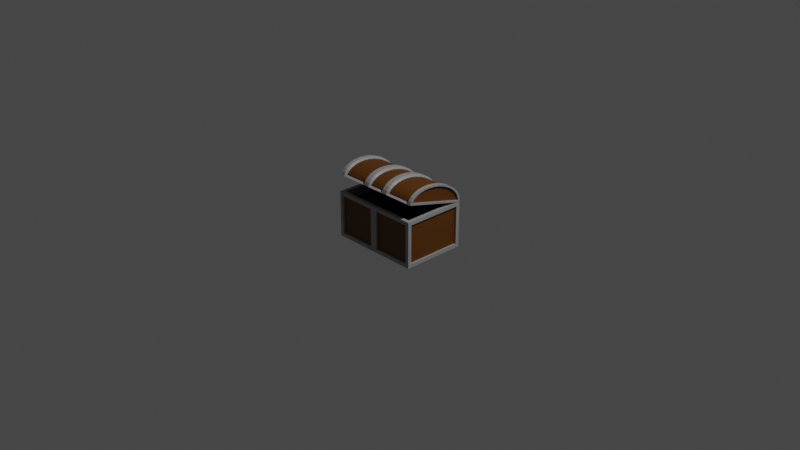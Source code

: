 # Source: Chest.blend  (saved by Blender 3.6.13; exported with 4.5.12 LTS)
import bpy
from mathutils import Matrix  # noqa: F401  (used for matrix-valued properties, if any)

bpy.ops.wm.read_factory_settings(use_empty=True)
scene = bpy.context.scene
scene.name = 'Scene'

# ---- collections
col_collection = bpy.data.collections.new('Collection'); scene.collection.children.link(col_collection)

# ---- materials (node trees are filled in below, after node groups)
mat_metal = bpy.data.materials.new('Metal')
mat_metal.alpha_threshold = 0.0
mat_metal.use_transparent_shadow = False
mat_metal.roughness = 0.5
mat_metal.line_color = (0.0, 0.0, 0.0, 1.0)
mat_wood = bpy.data.materials.new('Wood')
mat_wood.use_transparent_shadow = False
mat_interior = bpy.data.materials.new('Interior')
mat_interior.use_transparent_shadow = False

# ---- material node trees
mat_metal.use_nodes = True; mat_metal.node_tree.nodes.clear()
_N = mat_metal.node_tree.nodes; _L = mat_metal.node_tree.links
n0 = _N.new('ShaderNodeOutputMaterial'); n0.name = 'Material Output'; n0.location = (300, 300)
n1 = _N.new('ShaderNodeBsdfPrincipled'); n1.name = 'Principled BSDF'; n1.location = (10, 300)
n1.distribution = 'GGX'
n1.subsurface_method = 'RANDOM_WALK_SKIN'
n1.inputs[0].default_value = (0.3264, 0.3264, 0.3264, 1.0)
n1.inputs[3].default_value = 1.45
n1.inputs[27].default_value = (0.0, 0.0, 0.0, 1.0)
n1.inputs[28].default_value = 1.0
_L.new(n1.outputs[0], n0.inputs[0])
n0.is_active_output = True
mat_wood.use_nodes = True; mat_wood.node_tree.nodes.clear()
_N = mat_wood.node_tree.nodes; _L = mat_wood.node_tree.links
n0 = _N.new('ShaderNodeBsdfPrincipled'); n0.name = 'Principled BSDF'; n0.location = (10, 300)
n0.distribution = 'GGX'
n0.subsurface_method = 'RANDOM_WALK_SKIN'
n0.inputs[0].default_value = (0.1237, 0.04067, 0.0, 1.0)
n0.inputs[3].default_value = 1.45
n0.inputs[27].default_value = (0.0, 0.0, 0.0, 1.0)
n0.inputs[28].default_value = 1.0
n1 = _N.new('ShaderNodeOutputMaterial'); n1.name = 'Material Output'; n1.location = (300, 300)
_L.new(n0.outputs[0], n1.inputs[0])
n1.is_active_output = True
mat_interior.use_nodes = True; mat_interior.node_tree.nodes.clear()
_N = mat_interior.node_tree.nodes; _L = mat_interior.node_tree.links
n0 = _N.new('ShaderNodeBsdfPrincipled'); n0.name = 'Principled BSDF'; n0.location = (10, 300)
n0.distribution = 'GGX'
n0.subsurface_method = 'RANDOM_WALK_SKIN'
n0.inputs[0].default_value = (0.0, 0.0, 0.0, 1.0)
n0.inputs[3].default_value = 1.45
n0.inputs[27].default_value = (0.0, 0.0, 0.0, 1.0)
n0.inputs[28].default_value = 1.0
n1 = _N.new('ShaderNodeOutputMaterial'); n1.name = 'Material Output'; n1.location = (300, 300)
_L.new(n0.outputs[0], n1.inputs[0])
n1.is_active_output = True

# ---- world
world_world = bpy.data.worlds.new('World'); scene.world = world_world
world_world.use_nodes = True; world_world.node_tree.nodes.clear()
_N = world_world.node_tree.nodes; _L = world_world.node_tree.links
n0 = _N.new('ShaderNodeOutputWorld'); n0.name = 'World Output'; n0.location = (300, 300)
n1 = _N.new('ShaderNodeBackground'); n1.name = 'Background'; n1.location = (10, 300)
n1.inputs[0].default_value = (0.05088, 0.05088, 0.05088, 1.0)
_L.new(n1.outputs[0], n0.inputs[0])
n0.is_active_output = True
world_world.color = (0.05088, 0.05088, 0.05088)
world_world.use_sun_shadow = False
world_world.sun_shadow_jitter_overblur = 0.0

# ---- cameras
cam_camera = bpy.data.cameras.new('Camera')
cam_camera.clip_end = 100.0
cam_camera.ortho_scale = 7.314

# ---- lights
light_light = bpy.data.lights.new('Light', 'POINT')
light_light.transmission_factor = 0.0
light_light.energy = 1000.0
light_light.shadow_soft_size = 0.1
light_light.shadow_maximum_resolution = 0.006
light_light.use_absolute_resolution = True

# ---- meshes
me_cube = bpy.data.meshes.new('Cube')
me_cube.from_pydata([(0.23, 0.175, 0.105), (0.23, 0.175, -0.105), (0.25, -0.155, 0.105), (0.25, -0.155, -0.105), (-0.23, 0.175, 0.105), (-0.23, 0.175, -0.105), (-0.25, -0.155, 0.105), (-0.25, -0.155, -0.105), (0.02, 0.175, -0.105), (0.02, -0.175, 0.105), (0.02, -0.175, -0.105), (0.02, 0.175, 0.105), (0.25, 0.155, 0.105), (0.25, 0.155, -0.105), (-0.02, 0.175, 0.105), (-0.02, 0.175, -0.105), (0.0, 0.155, -0.125), (-0.25, 0.155, -0.105), (-0.25, 0.155, 0.105), (-0.23, 0.155, -0.125), (-0.23, -0.175, -0.105), (-0.23, -0.175, 0.105), (0.23, 0.155, -0.125), (0.23, -0.175, 0.105), (0.23, -0.175, -0.105), (0.23, -0.155, -0.125), (-0.02, -0.175, -0.105), (-0.02, -0.175, 0.105), (-0.23, -0.155, -0.125), (0.0, -0.155, 0.125), (0.0, -0.155, -0.125), (0.0, -0.175, 0.125), (-0.25, -0.175, 0.125), (0.25, 0.175, 0.125), (0.25, -0.175, 0.125), (-0.25, 0.175, 0.125), (0.0, 0.175, 0.125), (-0.23, -0.155, 0.125), (0.23, 0.155, 0.125), (0.23, -0.155, 0.125), (-0.23, 0.155, 0.125), (0.0, 0.155, 0.125), (0.0, -0.155, 0.07328), (-0.23, -0.155, 0.07328), (0.23, 0.155, 0.07328), (0.23, -0.155, 0.07328), (-0.23, 0.155, 0.07328), (0.0, 0.155, 0.07328), (0.23, 0.165, 0.105), (0.23, 0.165, -0.105), (0.02, 0.165, 0.105), (0.02, 0.165, -0.105), (-0.02, 0.165, -0.105), (-0.23, 0.165, -0.105), (-0.23, 0.165, 0.105), (-0.02, 0.165, 0.105), (-0.24, 0.155, -0.105), (-0.24, -0.155, -0.105), (-0.24, -0.155, 0.105), (-0.24, 0.155, 0.105), (0.24, 0.155, 0.105), (0.24, 0.155, -0.105), (0.24, -0.155, 0.105), (0.24, -0.155, -0.105), (0.23, -0.165, 0.105), (0.23, -0.165, -0.105), (0.02, -0.165, -0.105), (0.02, -0.165, 0.105), (-0.23, -0.165, -0.105), (-0.23, -0.165, 0.105), (-0.02, -0.165, 0.105), (-0.02, -0.165, -0.105), (-0.25, 0.175, -0.125), (-0.25, -0.175, -0.125), (0.0, 0.175, -0.125), (0.0, -0.175, -0.125), (0.25, -0.175, -0.125), (0.25, 0.175, -0.125), (-0.23, 0.155, -0.115), (-0.23, -0.155, -0.115), (0.0, 0.155, -0.115), (0.0, -0.155, -0.115), (0.23, -0.155, -0.115), (0.23, 0.155, -0.115)], [], [(26, 27, 70, 71), (17, 7, 57, 56), (3, 13, 61, 63), (8, 11, 50, 51), (4, 14, 55, 54), (23, 9, 67, 64), (1, 0, 33, 77), (0, 11, 36, 33), (8, 1, 77, 74), (11, 8, 74, 36), (5, 15, 74, 72), (4, 5, 72, 35), (14, 4, 35, 36), (15, 14, 36, 74), (7, 17, 72, 73), (6, 7, 73, 32), (17, 18, 35, 72), (18, 6, 32, 35), (12, 13, 77, 33), (3, 2, 34, 76), (2, 12, 33, 34), (13, 3, 76, 77), (23, 24, 76, 34), (24, 10, 75, 76), (9, 23, 34, 31), (10, 9, 31, 75), (20, 21, 32, 73), (21, 27, 31, 32), (26, 20, 73, 75), (27, 26, 75, 31), (29, 37, 32, 31), (38, 39, 34, 33), (37, 40, 35, 32), (41, 38, 33, 36), (39, 29, 31, 34), (40, 41, 36, 35), (37, 29, 42, 43), (44, 47, 46, 43, 42, 45), (41, 40, 46, 47), (38, 41, 47, 44), (39, 38, 44, 45), (29, 39, 45, 42), (40, 37, 43, 46), (51, 50, 48, 49), (11, 0, 48, 50), (1, 8, 51, 49), (0, 1, 49, 48), (53, 54, 55, 52), (15, 5, 53, 52), (14, 15, 52, 55), (5, 4, 54, 53), (57, 58, 59, 56), (6, 18, 59, 58), (7, 6, 58, 57), (18, 17, 56, 59), (61, 60, 62, 63), (2, 3, 63, 62), (12, 2, 62, 60), (13, 12, 60, 61), (65, 64, 67, 66), (24, 23, 64, 65), (9, 10, 66, 67), (10, 24, 65, 66), (71, 70, 69, 68), (27, 21, 69, 70), (20, 26, 71, 68), (21, 20, 68, 69), (19, 16, 80, 78), (19, 28, 73, 72), (16, 19, 72, 74), (30, 25, 76, 75), (25, 22, 77, 76), (22, 16, 74, 77), (28, 30, 75, 73), (78, 80, 83, 82, 81, 79), (16, 22, 83, 80), (25, 30, 81, 82), (28, 19, 78, 79), (30, 28, 79, 81), (22, 25, 82, 83)])
me_cube.polygons.foreach_set('material_index', [0, 0, 0, 0, 0, 0, 0, 0, 0, 0, 0, 0, 0, 0, 0, 0, 0, 0, 0, 0, 0, 0, 0, 0, 0, 0, 0, 0, 0, 0, 0, 0, 0, 0, 0, 0, 0, 2, 0, 0, 0, 0, 0, 1, 0, 0, 0, 1, 0, 0, 0, 1, 0, 0, 0, 1, 0, 0, 0, 1, 0, 0, 0, 1, 0, 0, 0, 0, 0, 0, 0, 0, 0, 0, 1, 0, 0, 0, 0, 0])
_uv = me_cube.uv_layers.new(name='UVMap')
_uv.uv.foreach_set('vector', [0.395, 0.885, 0.605, 0.885, 0.605, 0.885, 0.395, 0.885, 0.395, 0.2357, 0.395, 0.01429, 0.395, 0.01429, 0.395, 0.2357, 0.395, 0.7357, 0.395, 0.5143, 0.395, 0.5143, 0.395, 0.7357, 0.395, 0.385, 0.605, 0.385, 0.605, 0.385, 0.395, 0.385, 0.605, 0.26, 0.605, 0.365, 0.605, 0.365, 0.605, 0.26, 0.605, 0.76, 0.605, 0.865, 0.605, 0.865, 0.605, 0.76, 0.395, 0.49, 0.605, 0.49, 0.625, 0.5, 0.375, 0.5, 0.605, 0.49, 0.605, 0.385, 0.625, 0.375, 0.625, 0.5, 0.395, 0.385, 0.395, 0.49, 0.375, 0.5, 0.375, 0.375, 0.605, 0.385, 0.395, 0.385, 0.375, 0.375, 0.625, 0.375, 0.395, 0.26, 0.395, 0.365, 0.375, 0.375, 0.375, 0.25, 0.605, 0.26, 0.395, 0.26, 0.375, 0.25, 0.625, 0.25, 0.605, 0.365, 0.605, 0.26, 0.625, 0.25, 0.625, 0.375, 0.395, 0.365, 0.605, 0.365, 0.625, 0.375, 0.375, 0.375, 0.395, 0.01429, 0.395, 0.2357, 0.375, 0.25, 0.375, 0.0, 0.605, 0.01429, 0.395, 0.01429, 0.375, 0.0, 0.625, 0.0, 0.395, 0.2357, 0.605, 0.2357, 0.625, 0.25, 0.375, 0.25, 0.605, 0.2357, 0.605, 0.01429, 0.625, 0.0, 0.625, 0.25, 0.605, 0.5143, 0.395, 0.5143, 0.375, 0.5, 0.625, 0.5, 0.395, 0.7357, 0.605, 0.7357, 0.625, 0.75, 0.375, 0.75, 0.605, 0.7357, 0.605, 0.5143, 0.625, 0.5, 0.625, 0.75, 0.395, 0.5143, 0.395, 0.7357, 0.375, 0.75, 0.375, 0.5, 0.605, 0.76, 0.395, 0.76, 0.375, 0.75, 0.625, 0.75, 0.395, 0.76, 0.395, 0.865, 0.375, 0.875, 0.375, 0.75, 0.605, 0.865, 0.605, 0.76, 0.625, 0.75, 0.625, 0.875, 0.395, 0.865, 0.605, 0.865, 0.625, 0.875, 0.375, 0.875, 0.395, 0.99, 0.605, 0.99, 0.625, 1.0, 0.375, 1.0, 0.605, 0.99, 0.605, 0.885, 0.625, 0.875, 0.625, 1.0, 0.395, 0.885, 0.395, 0.99, 0.375, 1.0, 0.375, 0.875, 0.605, 0.885, 0.395, 0.885, 0.375, 0.875, 0.625, 0.875, 0.75, 0.7357, 0.865, 0.7357, 0.875, 0.75, 0.75, 0.75, 0.635, 0.5143, 0.635, 0.7357, 0.625, 0.75, 0.625, 0.5, 0.865, 0.7357, 0.865, 0.5143, 0.875, 0.5, 0.875, 0.75, 0.75, 0.5143, 0.635, 0.5143, 0.625, 0.5, 0.75, 0.5, 0.635, 0.7357, 0.75, 0.7357, 0.75, 0.75, 0.625, 0.75, 0.865, 0.5143, 0.75, 0.5143, 0.75, 0.5, 0.875, 0.5, 0.865, 0.7357, 0.75, 0.7357, 0.75, 0.7357, 0.865, 0.7357, 0.635, 0.5143, 0.75, 0.5143, 0.865, 0.5143, 0.865, 0.7357, 0.75, 0.7357, 0.635, 0.7357, 0.75, 0.5143, 0.865, 0.5143, 0.865, 0.5143, 0.75, 0.5143, 0.635, 0.5143, 0.75, 0.5143, 0.75, 0.5143, 0.635, 0.5143, 0.635, 0.7357, 0.635, 0.5143, 0.635, 0.5143, 0.635, 0.7357, 0.75, 0.7357, 0.635, 0.7357, 0.635, 0.7357, 0.75, 0.7357, 0.865, 0.5143, 0.865, 0.7357, 0.865, 0.7357, 0.865, 0.5143, 0.395, 0.385, 0.605, 0.385, 0.605, 0.49, 0.395, 0.49, 0.605, 0.385, 0.605, 0.49, 0.605, 0.49, 0.605, 0.385, 0.395, 0.49, 0.395, 0.385, 0.395, 0.385, 0.395, 0.49, 0.605, 0.49, 0.395, 0.49, 0.395, 0.49, 0.605, 0.49, 0.395, 0.26, 0.605, 0.26, 0.605, 0.365, 0.395, 0.365, 0.395, 0.365, 0.395, 0.26, 0.395, 0.26, 0.395, 0.365, 0.605, 0.365, 0.395, 0.365, 0.395, 0.365, 0.605, 0.365, 0.395, 0.26, 0.605, 0.26, 0.605, 0.26, 0.395, 0.26, 0.395, 0.01429, 0.605, 0.01429, 0.605, 0.2357, 0.395, 0.2357, 0.605, 0.01429, 0.605, 0.2357, 0.605, 0.2357, 0.605, 0.01429, 0.395, 0.01429, 0.605, 0.01429, 0.605, 0.01429, 0.395, 0.01429, 0.605, 0.2357, 0.395, 0.2357, 0.395, 0.2357, 0.605, 0.2357, 0.395, 0.5143, 0.605, 0.5143, 0.605, 0.7357, 0.395, 0.7357, 0.605, 0.7357, 0.395, 0.7357, 0.395, 0.7357, 0.605, 0.7357, 0.605, 0.5143, 0.605, 0.7357, 0.605, 0.7357, 0.605, 0.5143, 0.395, 0.5143, 0.605, 0.5143, 0.605, 0.5143, 0.395, 0.5143, 0.395, 0.76, 0.605, 0.76, 0.605, 0.865, 0.395, 0.865, 0.395, 0.76, 0.605, 0.76, 0.605, 0.76, 0.395, 0.76, 0.605, 0.865, 0.395, 0.865, 0.395, 0.865, 0.605, 0.865, 0.395, 0.865, 0.395, 0.76, 0.395, 0.76, 0.395, 0.865, 0.395, 0.885, 0.605, 0.885, 0.605, 0.99, 0.395, 0.99, 0.605, 0.885, 0.605, 0.99, 0.605, 0.99, 0.605, 0.885, 0.395, 0.99, 0.395, 0.885, 0.395, 0.885, 0.395, 0.99, 0.605, 0.99, 0.395, 0.99, 0.395, 0.99, 0.605, 0.99, 0.135, 0.5143, 0.25, 0.5143, 0.25, 0.5143, 0.135, 0.5143, 0.135, 0.5143, 0.135, 0.7357, 0.125, 0.75, 0.125, 0.5, 0.25, 0.5143, 0.135, 0.5143, 0.125, 0.5, 0.25, 0.5, 0.25, 0.7357, 0.365, 0.7357, 0.375, 0.75, 0.25, 0.75, 0.365, 0.7357, 0.365, 0.5143, 0.375, 0.5, 0.375, 0.75, 0.365, 0.5143, 0.25, 0.5143, 0.25, 0.5, 0.375, 0.5, 0.135, 0.7357, 0.25, 0.7357, 0.25, 0.75, 0.125, 0.75, 0.135, 0.5143, 0.25, 0.5143, 0.365, 0.5143, 0.365, 0.7357, 0.25, 0.7357, 0.135, 0.7357, 0.25, 0.5143, 0.365, 0.5143, 0.365, 0.5143, 0.25, 0.5143, 0.365, 0.7357, 0.25, 0.7357, 0.25, 0.7357, 0.365, 0.7357, 0.135, 0.7357, 0.135, 0.5143, 0.135, 0.5143, 0.135, 0.7357, 0.25, 0.7357, 0.135, 0.7357, 0.135, 0.7357, 0.25, 0.7357, 0.365, 0.5143, 0.365, 0.7357, 0.365, 0.7357, 0.365, 0.5143])
me_cube.materials.append(mat_metal)
me_cube.materials.append(mat_wood)
me_cube.materials.append(mat_interior)
me_cube.use_mirror_vertex_groups = False
me_cube.update()
me_cylinder = bpy.data.meshes.new('Cylinder')
me_cylinder.from_pydata([(-0.25, 0.1631, 0.01), (0.25, 0.1631, 0.01), (-0.25, -0.1631, 0.01), (0.25, -0.1631, 0.01), (-0.25, -0.1621, 0.01623), (0.25, -0.1621, 0.01623), (-0.25, -0.1535, 0.03241), (0.25, -0.1535, 0.03241), (-0.25, -0.1389, 0.04795), (0.25, -0.1389, 0.04795), (-0.25, -0.1187, 0.06202), (0.25, -0.1187, 0.06202), (-0.25, -0.09362, 0.07379), (0.25, -0.09362, 0.07379), (-0.25, -0.06465, 0.08264), (0.25, -0.06465, 0.08264), (-0.25, -0.033, 0.08813), (0.25, -0.033, 0.08813), (-0.25, 0.0, 0.08998), (0.25, 0.0, 0.08998), (-0.25, 0.033, 0.08813), (0.25, 0.033, 0.08813), (-0.25, 0.06465, 0.08264), (0.25, 0.06465, 0.08264), (-0.25, 0.09362, 0.07379), (0.25, 0.09362, 0.07379), (-0.25, 0.1187, 0.06202), (0.25, 0.1187, 0.06202), (-0.25, 0.1389, 0.04795), (0.25, 0.1389, 0.04795), (-0.25, 0.1535, 0.03241), (0.25, 0.1535, 0.03241), (-0.25, 0.1621, 0.01623), (0.25, 0.1621, 0.01623), (-0.09, 0.1634, 0.008156), (0.04, 0.1634, 0.008156), (0.09, -0.1634, 0.008156), (-0.04, -0.1634, 0.008156), (-0.09, -0.1634, 0.008156), (0.09, -0.1622, 0.01627), (0.04, -0.1622, 0.01627), (-0.09, -0.1622, 0.01627), (0.09, -0.1535, 0.03246), (-0.04, -0.1535, 0.03246), (0.04, -0.139, 0.048), (-0.04, -0.139, 0.048), (-0.09, -0.139, 0.048), (0.09, -0.1187, 0.06205), (0.04, -0.1187, 0.06205), (-0.09, -0.1187, 0.06205), (-0.04, -0.09363, 0.07381), (0.09, -0.06465, 0.08266), (0.04, -0.06465, 0.08266), (0.09, -0.033, 0.08814), (-0.04, -0.033, 0.08814), (0.09, 0.0, 0.09), (0.09, 0.033, 0.08814), (0.04, 0.033, 0.08814), (-0.04, 0.033, 0.08814), (-0.09, 0.033, 0.08814), (0.04, 0.06465, 0.08266), (-0.09, 0.06465, 0.08266), (-0.04, 0.09363, 0.07381), (-0.09, 0.09363, 0.07381), (0.09, 0.1187, 0.06205), (-0.04, 0.1187, 0.06205), (-0.09, 0.1187, 0.06205), (0.04, 0.139, 0.048), (-0.04, 0.139, 0.048), (-0.09, 0.139, 0.048), (-0.04, 0.1535, 0.03246), (-0.09, 0.1535, 0.03246), (-0.04, 0.1622, 0.01627), (0.22, -0.1634, 0.008156), (0.22, -0.1622, 0.01627), (0.22, -0.06465, 0.08266), (0.22, -0.033, 0.08814), (0.22, 0.0, 0.09), (0.22, 0.06465, 0.08266), (-0.22, -0.1622, 0.01627), (-0.22, -0.1535, 0.03246), (-0.22, -0.139, 0.048), (-0.22, -0.09363, 0.07381), (-0.22, -0.06465, 0.08266), (-0.22, -0.033, 0.08814), (-0.22, 0.0, 0.09), (-0.22, 0.033, 0.08814), (-0.22, 0.06465, 0.08266), (-0.22, 0.139, 0.048), (-0.22, 0.1622, 0.01627), (-0.22, 0.1634, 0.008156), (-0.04, 0.1634, 0.008156), (0.04, -0.1634, 0.008156), (-0.04, -0.1622, 0.01627), (0.22, -0.1535, 0.03246), (0.04, -0.1535, 0.03246), (0.23, -0.1455, 0.05556), (0.08, -0.1455, 0.05556), (0.22, -0.1187, 0.06205), (-0.04, -0.1187, 0.06205), (0.23, -0.09722, 0.08315), (0.08, -0.09722, 0.08315), (0.04, -0.09363, 0.07381), (-0.04, -0.06465, 0.08266), (0.04, -0.033, 0.08814), (0.05, 0.0, 0.1), (-0.05, 0.0, 0.1), (0.22, 0.033, 0.08814), (0.09, 0.06465, 0.08266), (-0.04, 0.06465, 0.08266), (0.23, 0.09722, 0.08315), (0.08, 0.09722, 0.08315), (0.04, 0.09363, 0.07381), (0.22, 0.1187, 0.06205), (0.04, 0.1187, 0.06205), (0.23, 0.1455, 0.05556), (0.08, 0.1455, 0.05556), (0.23, 0.1617, 0.03827), (0.08, 0.1617, 0.03827), (0.04, 0.1535, 0.03246), (0.23, 0.1716, 0.01951), (0.08, 0.1716, 0.01951), (0.04, 0.1622, 0.01627), (-0.09, 0.1622, 0.01627), (0.09, 0.1634, 0.008156), (-0.09, 0.0, 0.09), (-0.09, -0.033, 0.08814), (-0.09, -0.06465, 0.08266), (-0.09, -0.09363, 0.07381), (-0.09, -0.1535, 0.03246), (0.22, 0.1634, 0.008156), (-0.22, -0.1634, 0.008156), (-0.22, -0.1187, 0.06205), (-0.22, 0.09363, 0.07381), (-0.22, 0.1187, 0.06205), (-0.22, 0.1535, 0.03246), (-0.08, 0.1455, 0.05556), (-0.08, 0.1617, 0.03827), (-0.08, 0.1237, 0.07071), (-0.08, 0.09722, 0.08315), (-0.08, 0.06697, 0.09239), (-0.08, 0.03414, 0.09808), (-0.08, -0.1455, 0.05556), (-0.08, -0.1237, 0.07071), (-0.08, -0.155, 3.497e-09), (-0.08, -0.1716, 0.01951), (-0.23, -0.1716, 0.01951), (-0.23, -0.1617, 0.03827), (-0.23, -0.1455, 0.05556), (-0.23, -0.09722, 0.08315), (-0.23, -0.06697, 0.09239), (-0.23, -0.03414, 0.09808), (-0.23, 0.0, 0.1), (-0.23, 0.03414, 0.09808), (-0.23, 0.06697, 0.09239), (-0.08, -0.03414, 0.09808), (-0.08, 0.0, 0.1), (-0.08, -0.06697, 0.09239), (-0.08, -0.09722, 0.08315), (-0.23, 0.09722, 0.08315), (-0.23, 0.1237, 0.07071), (-0.23, 0.155, 1.005e-08), (-0.08, 0.155, 3.497e-09), (-0.08, 0.1716, 0.01951), (-0.08, -0.1617, 0.03827), (-0.23, -0.155, 1.005e-08), (-0.23, -0.1237, 0.07071), (-0.23, 0.1455, 0.05556), (-0.23, 0.1617, 0.03827), (-0.23, 0.1716, 0.01951), (-0.05, 0.1617, 0.03827), (-0.05, 0.1716, 0.01951), (-0.05, 0.1455, 0.05556), (-0.05, 0.1237, 0.07071), (-0.05, 0.09722, 0.08315), (0.05, 0.03414, 0.09808), (0.05, 0.06697, 0.09239), (0.05, -0.1455, 0.05556), (0.05, -0.1237, 0.07071), (-0.05, -0.1617, 0.03827), (-0.05, -0.1455, 0.05556), (0.05, 0.1617, 0.03827), (0.05, 0.1716, 0.01951), (0.05, 0.09722, 0.08315), (0.05, 0.1237, 0.07071), (0.05, -0.03414, 0.09808), (0.04, 0.0, 0.09), (-0.05, 0.155, 2.186e-09), (0.05, 0.155, -2.186e-09), (0.05, -0.155, -2.186e-09), (-0.05, -0.155, 2.186e-09), (0.05, 0.1455, 0.05556), (-0.05, 0.06697, 0.09239), (-0.05, 0.03414, 0.09808), (-0.04, 0.0, 0.09), (-0.05, -0.03414, 0.09808), (-0.05, -0.06697, 0.09239), (0.05, -0.06697, 0.09239), (-0.05, -0.09722, 0.08315), (0.05, -0.09722, 0.08315), (-0.05, -0.1237, 0.07071), (0.05, -0.1617, 0.03827), (-0.05, -0.1716, 0.01951), (0.05, -0.1716, 0.01951), (0.23, -0.155, -1.005e-08), (0.08, -0.155, -3.497e-09), (0.08, 0.0, 0.1), (0.08, 0.03414, 0.09808), (0.08, -0.03414, 0.09808), (0.08, -0.06697, 0.09239), (0.08, -0.1716, 0.01951), (0.08, -0.1617, 0.03827), (0.23, -0.03414, 0.09808), (0.23, 0.0, 0.1), (0.23, -0.06697, 0.09239), (0.23, -0.1716, 0.01951), (0.09, 0.1622, 0.01627), (0.08, 0.155, -3.497e-09), (0.09, 0.1535, 0.03246), (0.09, 0.139, 0.048), (0.08, 0.06697, 0.09239), (0.09, 0.09363, 0.07381), (0.23, 0.155, -1.005e-08), (0.22, 0.1622, 0.01627), (0.22, 0.1535, 0.03246), (0.22, 0.139, 0.048), (0.23, 0.1237, 0.07071), (0.22, 0.09363, 0.07381), (0.23, -0.1237, 0.07071), (0.22, -0.09363, 0.07381), (0.22, -0.139, 0.048), (0.23, -0.1617, 0.03827), (0.08, 0.1237, 0.07071), (0.09, -0.09363, 0.07381), (0.08, -0.1237, 0.07071), (0.09, -0.139, 0.048), (0.23, 0.06697, 0.09239), (0.23, 0.03414, 0.09808), (0.25, -0.1716, 0.01951), (0.23, -0.155, -1.005e-08), (0.25, -0.1617, 0.03827), (0.25, -0.1455, 0.05556), (0.25, -0.1237, 0.07071), (0.25, -0.09722, 0.08315), (0.25, -0.06697, 0.09239), (0.25, -0.03414, 0.09808), (0.25, 0.0, 0.1), (0.25, 0.03414, 0.09808), (0.25, 0.06697, 0.09239), (0.25, 0.09722, 0.08315), (0.25, 0.1237, 0.07071), (0.25, 0.1455, 0.05556), (0.25, 0.1617, 0.03827), (0.25, 0.1716, 0.01951), (0.23, 0.155, -1.005e-08), (-0.23, -0.155, 1.005e-08), (-0.25, -0.1716, 0.01951), (-0.25, -0.1617, 0.03827), (-0.25, -0.1455, 0.05556), (-0.25, -0.1237, 0.07071), (-0.25, -0.09722, 0.08315), (-0.25, -0.06697, 0.09239), (-0.25, -0.03414, 0.09808), (-0.25, 0.0, 0.1), (-0.25, 0.03414, 0.09808), (-0.25, 0.06697, 0.09239), (-0.25, 0.09722, 0.08315), (-0.25, 0.1237, 0.07071), (-0.25, 0.1455, 0.05556), (-0.25, 0.1617, 0.03827), (-0.25, 0.1716, 0.01951), (-0.23, 0.155, 1.005e-08), (0.24, -0.1621, 0.01623), (0.24, -0.1631, 0.01), (0.24, -0.1535, 0.03241), (0.24, -0.1389, 0.04795), (0.24, -0.1187, 0.06202), (0.24, -0.09362, 0.07379), (0.24, -0.06465, 0.08264), (0.24, -0.033, 0.08813), (0.24, 0.0, 0.08998), (0.24, 0.033, 0.08813), (0.24, 0.06465, 0.08264), (0.24, 0.09362, 0.07379), (0.24, 0.1187, 0.06202), (0.24, 0.1389, 0.04795), (0.24, 0.1535, 0.03241), (0.24, 0.1621, 0.01623), (0.24, 0.1631, 0.01), (-0.24, -0.1631, 0.01), (-0.24, -0.1621, 0.01623), (-0.24, -0.1535, 0.03241), (-0.24, -0.1389, 0.04795), (-0.24, -0.1187, 0.06202), (-0.24, -0.09362, 0.07379), (-0.24, -0.06465, 0.08264), (-0.24, -0.033, 0.08813), (-0.24, 1.176e-10, 0.08998), (-0.24, 0.033, 0.08813), (-0.24, 0.06465, 0.08264), (-0.24, 0.09362, 0.07379), (-0.24, 0.1187, 0.06202), (-0.24, 0.1389, 0.04795), (-0.24, 0.1535, 0.03241), (-0.24, 0.1621, 0.01623), (-0.24, 0.1631, 0.01), (0.23, -0.175, -1.005e-08), (0.08, -0.175, -3.497e-09), (-0.05, -0.175, 2.186e-09), (-0.08, -0.175, 3.497e-09), (0.25, -0.175, -1.093e-08), (0.25, 0.175, -1.093e-08), (-0.25, 0.175, 1.093e-08), (-0.25, -0.175, 1.093e-08), (0.08, 0.175, -3.497e-09), (0.23, 0.175, -1.005e-08), (-0.23, -0.175, 1.005e-08), (-0.23, 0.175, 1.005e-08), (-0.08, 0.175, 3.497e-09), (-0.05, 0.175, 2.186e-09), (0.05, 0.175, -2.186e-09), (0.05, -0.175, -2.186e-09), (0.23, -0.155, 0.01), (0.08, -0.155, 0.01), (-0.05, -0.155, 0.01), (-0.08, -0.155, 0.01), (0.23, -0.155, 0.01), (0.23, 0.155, 0.01), (-0.23, 0.155, 0.01), (-0.23, -0.155, 0.01), (0.08, 0.155, 0.01), (0.23, 0.155, 0.01), (-0.23, -0.155, 0.01), (-0.23, 0.155, 0.01), (-0.08, 0.155, 0.01), (-0.05, 0.155, 0.01), (0.05, 0.155, 0.01), (0.05, -0.155, 0.01)], [], [(306, 310, 238, 215), (215, 238, 240, 231), (231, 240, 241, 96), (96, 241, 242, 228), (228, 242, 243, 100), (100, 243, 244, 214), (214, 244, 245, 212), (212, 245, 246, 213), (213, 246, 247, 237), (237, 247, 248, 236), (236, 248, 249, 110), (110, 249, 250, 226), (226, 250, 251, 115), (115, 251, 252, 117), (117, 252, 253, 120), (120, 253, 311, 315), (163, 171, 319, 318), (182, 121, 314, 320), (137, 170, 171, 163), (181, 118, 121, 182), (136, 172, 170, 137), (191, 116, 118, 181), (138, 173, 172, 136), (184, 232, 116, 191), (139, 174, 173, 138), (183, 111, 232, 184), (140, 192, 174, 139), (176, 220, 111, 183), (141, 193, 192, 140), (175, 207, 220, 176), (156, 106, 193, 141), (105, 206, 207, 175), (155, 195, 106, 156), (185, 208, 206, 105), (157, 196, 195, 155), (197, 209, 208, 185), (158, 198, 196, 157), (199, 101, 209, 197), (143, 200, 198, 158), (178, 234, 101, 199), (142, 180, 200, 143), (177, 97, 234, 178), (164, 179, 180, 142), (201, 211, 97, 177), (145, 202, 179, 164), (203, 210, 211, 201), (309, 308, 202, 145), (321, 307, 210, 203), (313, 316, 146, 256), (256, 146, 147, 257), (257, 147, 148, 258), (258, 148, 166, 259), (259, 166, 149, 260), (260, 149, 150, 261), (261, 150, 151, 262), (262, 151, 152, 263), (263, 152, 153, 264), (264, 153, 154, 265), (265, 154, 159, 266), (266, 159, 160, 267), (267, 160, 167, 268), (268, 167, 168, 269), (269, 168, 169, 270), (270, 169, 317, 312), (188, 217, 330, 336), (33, 31, 286, 287), (6, 8, 292, 291), (89, 123, 34, 90), (72, 122, 35, 91), (135, 71, 123, 89), (70, 119, 122, 72), (88, 69, 71, 135), (68, 67, 119, 70), (134, 66, 69, 88), (65, 114, 67, 68), (133, 63, 66, 134), (62, 112, 114, 65), (87, 61, 63, 133), (109, 60, 112, 62), (86, 59, 61, 87), (58, 57, 60, 109), (85, 125, 59, 86), (194, 186, 57, 58), (84, 126, 125, 85), (54, 104, 186, 194), (83, 127, 126, 84), (103, 52, 104, 54), (82, 128, 127, 83), (50, 102, 52, 103), (132, 49, 128, 82), (99, 48, 102, 50), (81, 46, 49, 132), (45, 44, 48, 99), (80, 129, 46, 81), (43, 95, 44, 45), (79, 41, 129, 80), (93, 40, 95, 43), (131, 38, 41, 79), (37, 92, 40, 93), (216, 223, 130, 124), (218, 224, 223, 216), (219, 225, 224, 218), (64, 113, 225, 219), (221, 227, 113, 64), (108, 78, 227, 221), (56, 107, 78, 108), (55, 77, 107, 56), (53, 76, 77, 55), (51, 75, 76, 53), (233, 229, 75, 51), (47, 98, 229, 233), (235, 230, 98, 47), (42, 94, 230, 235), (39, 74, 94, 42), (36, 73, 74, 39), (71, 69, 136, 137), (69, 66, 138, 136), (66, 63, 139, 138), (63, 61, 140, 139), (61, 59, 141, 140), (49, 46, 142, 143), (41, 38, 309, 145), (79, 80, 147, 146), (80, 81, 148, 147), (82, 83, 150, 149), (83, 84, 151, 150), (84, 85, 152, 151), (85, 86, 153, 152), (86, 87, 154, 153), (125, 126, 155, 156), (126, 127, 157, 155), (127, 128, 158, 157), (133, 134, 160, 159), (90, 34, 318, 317), (34, 123, 163, 318), (123, 71, 137, 163), (59, 125, 156, 141), (128, 49, 143, 158), (46, 129, 164, 142), (129, 41, 145, 164), (38, 131, 316, 309), (131, 79, 146, 316), (81, 132, 166, 148), (132, 82, 149, 166), (87, 133, 159, 154), (134, 88, 167, 160), (88, 135, 168, 167), (135, 89, 169, 168), (89, 90, 317, 169), (70, 72, 171, 170), (68, 70, 170, 172), (65, 68, 172, 173), (62, 65, 173, 174), (60, 57, 175, 176), (48, 44, 177, 178), (43, 45, 180, 179), (122, 119, 181, 182), (114, 112, 183, 184), (186, 104, 185, 105), (91, 35, 320, 319), (92, 37, 308, 321), (72, 91, 319, 171), (35, 122, 182, 320), (119, 67, 191, 181), (67, 114, 184, 191), (109, 62, 174, 192), (112, 60, 176, 183), (58, 109, 192, 193), (194, 58, 193, 106), (57, 186, 105, 175), (54, 194, 106, 195), (103, 54, 195, 196), (104, 52, 197, 185), (50, 103, 196, 198), (52, 102, 199, 197), (99, 50, 198, 200), (102, 48, 178, 199), (45, 99, 200, 180), (44, 95, 201, 177), (93, 43, 179, 202), (95, 40, 203, 201), (37, 93, 202, 308), (40, 92, 321, 203), (73, 36, 307, 306), (55, 56, 207, 206), (53, 55, 206, 208), (51, 53, 208, 209), (39, 42, 211, 210), (36, 39, 210, 307), (77, 76, 212, 213), (76, 75, 214, 212), (74, 73, 306, 215), (216, 124, 314, 121), (218, 216, 121, 118), (219, 218, 118, 116), (108, 221, 111, 220), (124, 130, 315, 314), (130, 223, 120, 315), (223, 224, 117, 120), (224, 225, 115, 117), (225, 113, 226, 115), (113, 227, 110, 226), (229, 98, 228, 100), (98, 230, 96, 228), (230, 94, 231, 96), (64, 219, 116, 232), (221, 64, 232, 111), (56, 108, 220, 207), (233, 51, 209, 101), (47, 233, 101, 234), (235, 47, 234, 97), (42, 235, 97, 211), (227, 78, 236, 110), (78, 107, 237, 236), (107, 77, 213, 237), (75, 229, 100, 214), (94, 74, 215, 231), (3, 5, 238, 310), (5, 7, 240, 238), (7, 9, 241, 240), (9, 11, 242, 241), (11, 13, 243, 242), (13, 15, 244, 243), (15, 17, 245, 244), (17, 19, 246, 245), (19, 21, 247, 246), (21, 23, 248, 247), (23, 25, 249, 248), (25, 27, 250, 249), (27, 29, 251, 250), (29, 31, 252, 251), (31, 33, 253, 252), (33, 1, 311, 253), (1, 3, 310, 311), (4, 2, 313, 256), (6, 4, 256, 257), (8, 6, 257, 258), (10, 8, 258, 259), (12, 10, 259, 260), (14, 12, 260, 261), (16, 14, 261, 262), (18, 16, 262, 263), (20, 18, 263, 264), (22, 20, 264, 265), (24, 22, 265, 266), (26, 24, 266, 267), (28, 26, 267, 268), (30, 28, 268, 269), (32, 30, 269, 270), (0, 32, 270, 312), (2, 0, 312, 313), (272, 273, 288, 287, 286, 285, 284, 283, 282, 281, 280, 279, 278, 277, 276, 275, 274), (19, 17, 279, 280), (5, 3, 273, 272), (1, 33, 287, 288), (21, 19, 280, 281), (7, 5, 272, 274), (3, 1, 288, 273), (23, 21, 281, 282), (9, 7, 274, 275), (25, 23, 282, 283), (11, 9, 275, 276), (27, 25, 283, 284), (13, 11, 276, 277), (29, 27, 284, 285), (15, 13, 277, 278), (31, 29, 285, 286), (17, 15, 278, 279), (289, 290, 291, 292, 293, 294, 295, 296, 297, 298, 299, 300, 301, 302, 303, 304, 305), (22, 24, 300, 299), (8, 10, 293, 292), (24, 26, 301, 300), (10, 12, 294, 293), (26, 28, 302, 301), (12, 14, 295, 294), (28, 30, 303, 302), (14, 16, 296, 295), (30, 32, 304, 303), (16, 18, 297, 296), (2, 4, 290, 289), (32, 0, 305, 304), (18, 20, 298, 297), (4, 6, 291, 290), (0, 2, 289, 305), (20, 22, 299, 298), (205, 204, 306, 307), (144, 190, 308, 309), (204, 239, 310, 306), (239, 254, 311, 310), (271, 255, 313, 312), (222, 217, 314, 315), (254, 222, 315, 311), (255, 165, 316, 313), (162, 161, 317, 318), (187, 162, 318, 319), (188, 187, 319, 320), (217, 188, 320, 314), (189, 205, 307, 321), (190, 189, 321, 308), (165, 144, 309, 316), (161, 271, 312, 317), (331, 327, 326, 322, 323, 337, 324, 325, 332, 329, 328, 333, 334, 335, 336, 330), (255, 271, 328, 329), (205, 189, 337, 323), (217, 222, 331, 330), (189, 190, 324, 337), (222, 254, 327, 331), (144, 165, 332, 325), (165, 255, 329, 332), (204, 205, 323, 322), (271, 161, 333, 328), (161, 162, 334, 333), (190, 144, 325, 324), (162, 187, 335, 334), (239, 204, 322, 326), (187, 188, 336, 335), (254, 239, 326, 327)])
me_cylinder.polygons.foreach_set('material_index', [1, 1, 1, 1, 1, 1, 1, 1, 1, 1, 1, 1, 1, 1, 1, 1, 1, 1, 1, 1, 1, 1, 1, 1, 1, 1, 1, 1, 1, 1, 1, 1, 1, 1, 1, 1, 1, 1, 1, 1, 1, 1, 1, 1, 1, 1, 1, 1, 1, 1, 1, 1, 1, 1, 1, 1, 1, 1, 1, 1, 1, 1, 1, 1, 1, 1, 1, 0, 0, 0, 0, 0, 0, 0, 0, 0, 0, 0, 0, 0, 0, 0, 0, 0, 0, 0, 0, 0, 0, 0, 0, 0, 0, 0, 0, 0, 0, 0, 0, 0, 0, 0, 0, 0, 0, 0, 0, 0, 0, 0, 0, 0, 0, 0, 0, 1, 1, 1, 1, 1, 1, 1, 1, 1, 1, 1, 1, 1, 1, 1, 1, 1, 1, 1, 1, 1, 1, 1, 1, 1, 1, 1, 1, 1, 1, 1, 1, 1, 1, 1, 1, 1, 1, 1, 1, 1, 1, 1, 1, 1, 1, 1, 1, 1, 1, 1, 1, 1, 1, 1, 1, 1, 1, 1, 1, 1, 1, 1, 1, 1, 1, 1, 1, 1, 1, 1, 1, 1, 1, 1, 1, 1, 1, 1, 1, 1, 1, 1, 1, 1, 1, 1, 1, 1, 1, 1, 1, 1, 1, 1, 1, 1, 1, 1, 1, 1, 1, 1, 1, 1, 1, 1, 1, 1, 1, 1, 1, 1, 1, 1, 1, 1, 1, 1, 1, 1, 1, 1, 1, 1, 1, 1, 1, 1, 1, 1, 1, 1, 1, 1, 1, 0, 1, 1, 1, 1, 1, 1, 1, 1, 1, 1, 1, 1, 1, 1, 1, 1, 0, 1, 1, 1, 1, 1, 1, 1, 1, 1, 1, 1, 1, 1, 1, 1, 1, 1, 1, 1, 1, 1, 1, 1, 1, 1, 1, 1, 1, 1, 1, 1, 1, 2, 1, 1, 1, 1, 1, 1, 1, 1, 1, 1, 1, 1, 1, 1, 1])
_uv = me_cylinder.uv_layers.new(name='UVMap')
_uv.uv.foreach_set('vector', [0.5, 0.98, 0.5, 1.0, 0.4688, 1.0, 0.4688, 0.98, 0.4688, 0.98, 0.4688, 1.0, 0.4375, 1.0, 0.4375, 0.98, 0.4375, 0.98, 0.4375, 1.0, 0.4062, 1.0, 0.4062, 0.98, 0.4062, 0.98, 0.4062, 1.0, 0.375, 1.0, 0.375, 0.98, 0.375, 0.98, 0.375, 1.0, 0.3438, 1.0, 0.3438, 0.98, 0.3438, 0.98, 0.3438, 1.0, 0.3125, 1.0, 0.3125, 0.98, 0.3125, 0.98, 0.3125, 1.0, 0.2812, 1.0, 0.2812, 0.98, 0.2812, 0.98, 0.2812, 1.0, 0.25, 1.0, 0.25, 0.98, 0.25, 0.98, 0.25, 1.0, 0.2188, 1.0, 0.2188, 0.98, 0.2188, 0.98, 0.2188, 1.0, 0.1875, 1.0, 0.1875, 0.98, 0.1875, 0.98, 0.1875, 1.0, 0.1562, 1.0, 0.1562, 0.98, 0.1562, 0.98, 0.1562, 1.0, 0.125, 1.0, 0.125, 0.98, 0.125, 0.98, 0.125, 1.0, 0.09375, 1.0, 0.09375, 0.98, 0.09375, 0.98, 0.09375, 1.0, 0.0625, 1.0, 0.0625, 0.98, 0.0625, 0.98, 0.0625, 1.0, 0.03125, 1.0, 0.03125, 0.98, 0.03125, 0.98, 0.03125, 1.0, 0.0, 1.0, 0.0, 0.98, 0.03125, 0.67, 0.03125, 0.7, 0.0, 0.7, 0.0, 0.67, 0.03125, 0.8, 0.03125, 0.83, 0.0, 0.83, 0.0, 0.8, 0.0625, 0.67, 0.0625, 0.7, 0.03125, 0.7, 0.03125, 0.67, 0.0625, 0.8, 0.0625, 0.83, 0.03125, 0.83, 0.03125, 0.8, 0.09375, 0.67, 0.09375, 0.7, 0.0625, 0.7, 0.0625, 0.67, 0.09375, 0.8, 0.09375, 0.83, 0.0625, 0.83, 0.0625, 0.8, 0.125, 0.67, 0.125, 0.7, 0.09375, 0.7, 0.09375, 0.67, 0.125, 0.8, 0.125, 0.83, 0.09375, 0.83, 0.09375, 0.8, 0.1562, 0.67, 0.1562, 0.7, 0.125, 0.7, 0.125, 0.67, 0.1562, 0.8, 0.1562, 0.83, 0.125, 0.83, 0.125, 0.8, 0.1875, 0.67, 0.1875, 0.7, 0.1562, 0.7, 0.1562, 0.67, 0.1875, 0.8, 0.1875, 0.83, 0.1562, 0.83, 0.1562, 0.8, 0.2188, 0.67, 0.2188, 0.7, 0.1875, 0.7, 0.1875, 0.67, 0.2188, 0.8, 0.2188, 0.83, 0.1875, 0.83, 0.1875, 0.8, 0.25, 0.67, 0.25, 0.7, 0.2188, 0.7, 0.2188, 0.67, 0.25, 0.8, 0.25, 0.83, 0.2188, 0.83, 0.2188, 0.8, 0.2812, 0.67, 0.2812, 0.7, 0.25, 0.7, 0.25, 0.67, 0.2812, 0.8, 0.2812, 0.83, 0.25, 0.83, 0.25, 0.8, 0.3125, 0.67, 0.3125, 0.7, 0.2812, 0.7, 0.2812, 0.67, 0.3125, 0.8, 0.3125, 0.83, 0.2812, 0.83, 0.2812, 0.8, 0.3438, 0.67, 0.3438, 0.7, 0.3125, 0.7, 0.3125, 0.67, 0.3438, 0.8, 0.3438, 0.83, 0.3125, 0.83, 0.3125, 0.8, 0.375, 0.67, 0.375, 0.7, 0.3438, 0.7, 0.3438, 0.67, 0.375, 0.8, 0.375, 0.83, 0.3438, 0.83, 0.3438, 0.8, 0.4062, 0.67, 0.4062, 0.7, 0.375, 0.7, 0.375, 0.67, 0.4063, 0.8, 0.4063, 0.83, 0.375, 0.83, 0.375, 0.8, 0.4375, 0.67, 0.4375, 0.7, 0.4062, 0.7, 0.4062, 0.67, 0.4375, 0.8, 0.4375, 0.83, 0.4063, 0.83, 0.4063, 0.8, 0.4687, 0.67, 0.4687, 0.7, 0.4375, 0.7, 0.4375, 0.67, 0.4688, 0.8, 0.4688, 0.83, 0.4375, 0.83, 0.4375, 0.8, 0.5, 0.67, 0.5, 0.7, 0.4687, 0.7, 0.4687, 0.67, 0.5, 0.8, 0.5, 0.83, 0.4688, 0.83, 0.4688, 0.8, 0.5, 0.5, 0.5, 0.52, 0.4688, 0.52, 0.4688, 0.5, 0.4688, 0.5, 0.4688, 0.52, 0.4375, 0.52, 0.4375, 0.5, 0.4375, 0.5, 0.4375, 0.52, 0.4062, 0.52, 0.4062, 0.5, 0.4062, 0.5, 0.4062, 0.52, 0.375, 0.52, 0.375, 0.5, 0.375, 0.5, 0.375, 0.52, 0.3438, 0.52, 0.3438, 0.5, 0.3438, 0.5, 0.3438, 0.52, 0.3125, 0.52, 0.3125, 0.5, 0.3125, 0.5, 0.3125, 0.52, 0.2812, 0.52, 0.2812, 0.5, 0.2812, 0.5, 0.2812, 0.52, 0.25, 0.52, 0.25, 0.5, 0.25, 0.5, 0.25, 0.52, 0.2188, 0.52, 0.2188, 0.5, 0.2188, 0.5, 0.2188, 0.52, 0.1875, 0.52, 0.1875, 0.5, 0.1875, 0.5, 0.1875, 0.52, 0.1562, 0.52, 0.1562, 0.5, 0.1562, 0.5, 0.1562, 0.52, 0.125, 0.52, 0.125, 0.5, 0.125, 0.5, 0.125, 0.52, 0.09375, 0.52, 0.09375, 0.5, 0.09375, 0.5, 0.09375, 0.52, 0.0625, 0.52, 0.0625, 0.5, 0.0625, 0.5, 0.0625, 0.52, 0.03125, 0.52, 0.03125, 0.5, 0.03125, 0.5, 0.03125, 0.52, 0.0, 0.52, 0.0, 0.5, 0.02857, 0.8, 0.02857, 0.83, 0.02857, 0.83, 0.02857, 0.8, 0.0369, 1.0, 0.0644, 1.0, 0.0644, 1.0, 0.0369, 1.0, 0.4356, 0.5, 0.4063, 0.5, 0.4063, 0.5, 0.4356, 0.5, 0.03125, 0.53, 0.03125, 0.66, 0.01579, 0.66, 0.01579, 0.53, 0.03125, 0.71, 0.03125, 0.79, 0.01579, 0.79, 0.01579, 0.71, 0.0625, 0.53, 0.0625, 0.66, 0.03125, 0.66, 0.03125, 0.53, 0.0625, 0.71, 0.0625, 0.79, 0.03125, 0.79, 0.03125, 0.71, 0.09375, 0.53, 0.09375, 0.66, 0.0625, 0.66, 0.0625, 0.53, 0.09375, 0.71, 0.09375, 0.79, 0.0625, 0.79, 0.0625, 0.71, 0.125, 0.53, 0.125, 0.66, 0.09375, 0.66, 0.09375, 0.53, 0.125, 0.71, 0.125, 0.79, 0.09375, 0.79, 0.09375, 0.71, 0.1562, 0.53, 0.1562, 0.66, 0.125, 0.66, 0.125, 0.53, 0.1562, 0.71, 0.1562, 0.79, 0.125, 0.79, 0.125, 0.71, 0.1875, 0.53, 0.1875, 0.66, 0.1562, 0.66, 0.1562, 0.53, 0.1875, 0.71, 0.1875, 0.79, 0.1562, 0.79, 0.1562, 0.71, 0.2188, 0.53, 0.2188, 0.66, 0.1875, 0.66, 0.1875, 0.53, 0.2188, 0.71, 0.2188, 0.79, 0.1875, 0.79, 0.1875, 0.71, 0.25, 0.53, 0.25, 0.66, 0.2188, 0.66, 0.2188, 0.53, 0.25, 0.71, 0.25, 0.79, 0.2188, 0.79, 0.2188, 0.71, 0.2812, 0.53, 0.2812, 0.66, 0.25, 0.66, 0.25, 0.53, 0.2812, 0.71, 0.2812, 0.79, 0.25, 0.79, 0.25, 0.71, 0.3125, 0.53, 0.3125, 0.66, 0.2812, 0.66, 0.2812, 0.53, 0.3125, 0.71, 0.3125, 0.79, 0.2812, 0.79, 0.2812, 0.71, 0.3438, 0.53, 0.3438, 0.66, 0.3125, 0.66, 0.3125, 0.53, 0.3438, 0.71, 0.3438, 0.79, 0.3125, 0.79, 0.3125, 0.71, 0.375, 0.53, 0.375, 0.66, 0.3438, 0.66, 0.3438, 0.53, 0.375, 0.71, 0.375, 0.79, 0.3438, 0.79, 0.3438, 0.71, 0.4062, 0.53, 0.4062, 0.66, 0.375, 0.66, 0.375, 0.53, 0.4062, 0.71, 0.4063, 0.79, 0.375, 0.79, 0.375, 0.71, 0.4375, 0.53, 0.4375, 0.66, 0.4062, 0.66, 0.4062, 0.53, 0.4375, 0.71, 0.4375, 0.79, 0.4063, 0.79, 0.4062, 0.71, 0.4688, 0.53, 0.4687, 0.66, 0.4375, 0.66, 0.4375, 0.53, 0.4687, 0.71, 0.4688, 0.79, 0.4375, 0.79, 0.4375, 0.71, 0.4842, 0.53, 0.4842, 0.66, 0.4687, 0.66, 0.4688, 0.53, 0.4842, 0.71, 0.4842, 0.79, 0.4688, 0.79, 0.4687, 0.71, 0.03125, 0.84, 0.03125, 0.97, 0.01579, 0.97, 0.01579, 0.84, 0.0625, 0.84, 0.0625, 0.97, 0.03125, 0.97, 0.03125, 0.84, 0.09375, 0.84, 0.09375, 0.97, 0.0625, 0.97, 0.0625, 0.84, 0.125, 0.84, 0.125, 0.97, 0.09375, 0.97, 0.09375, 0.84, 0.1562, 0.84, 0.1562, 0.97, 0.125, 0.97, 0.125, 0.84, 0.1875, 0.84, 0.1875, 0.97, 0.1562, 0.97, 0.1562, 0.84, 0.2188, 0.84, 0.2188, 0.97, 0.1875, 0.97, 0.1875, 0.84, 0.25, 0.84, 0.25, 0.97, 0.2188, 0.97, 0.2188, 0.84, 0.2812, 0.84, 0.2812, 0.97, 0.25, 0.97, 0.25, 0.84, 0.3125, 0.84, 0.3125, 0.97, 0.2812, 0.97, 0.2812, 0.84, 0.3438, 0.84, 0.3438, 0.97, 0.3125, 0.97, 0.3125, 0.84, 0.375, 0.84, 0.375, 0.97, 0.3438, 0.97, 0.3438, 0.84, 0.4063, 0.84, 0.4062, 0.97, 0.375, 0.97, 0.375, 0.84, 0.4375, 0.84, 0.4375, 0.97, 0.4062, 0.97, 0.4063, 0.84, 0.4688, 0.84, 0.4688, 0.97, 0.4375, 0.97, 0.4375, 0.84, 0.4842, 0.84, 0.4842, 0.97, 0.4688, 0.97, 0.4688, 0.84, 0.0625, 0.66, 0.09375, 0.66, 0.09375, 0.67, 0.0625, 0.67, 0.09375, 0.66, 0.125, 0.66, 0.125, 0.67, 0.09375, 0.67, 0.125, 0.66, 0.1562, 0.66, 0.1562, 0.67, 0.125, 0.67, 0.1562, 0.66, 0.1875, 0.66, 0.1875, 0.67, 0.1562, 0.67, 0.1875, 0.66, 0.2188, 0.66, 0.2188, 0.67, 0.1875, 0.67, 0.375, 0.66, 0.4062, 0.66, 0.4062, 0.67, 0.375, 0.67, 0.4687, 0.66, 0.4842, 0.66, 0.5, 0.67, 0.4687, 0.67, 0.4688, 0.53, 0.4375, 0.53, 0.4375, 0.52, 0.4688, 0.52, 0.4375, 0.53, 0.4062, 0.53, 0.4062, 0.52, 0.4375, 0.52, 0.3438, 0.53, 0.3125, 0.53, 0.3125, 0.52, 0.3438, 0.52, 0.3125, 0.53, 0.2812, 0.53, 0.2812, 0.52, 0.3125, 0.52, 0.2812, 0.53, 0.25, 0.53, 0.25, 0.52, 0.2812, 0.52, 0.25, 0.53, 0.2188, 0.53, 0.2188, 0.52, 0.25, 0.52, 0.2188, 0.53, 0.1875, 0.53, 0.1875, 0.52, 0.2188, 0.52, 0.25, 0.66, 0.2812, 0.66, 0.2812, 0.67, 0.25, 0.67, 0.2812, 0.66, 0.3125, 0.66, 0.3125, 0.67, 0.2812, 0.67, 0.3125, 0.66, 0.3438, 0.66, 0.3438, 0.67, 0.3125, 0.67, 0.1562, 0.53, 0.125, 0.53, 0.125, 0.52, 0.1562, 0.52, 0.01579, 0.53, 0.01579, 0.66, 0.0, 0.67, 0.0, 0.52, 0.01579, 0.66, 0.03125, 0.66, 0.03125, 0.67, 0.0, 0.67, 0.03125, 0.66, 0.0625, 0.66, 0.0625, 0.67, 0.03125, 0.67, 0.2188, 0.66, 0.25, 0.66, 0.25, 0.67, 0.2188, 0.67, 0.3438, 0.66, 0.375, 0.66, 0.375, 0.67, 0.3438, 0.67, 0.4062, 0.66, 0.4375, 0.66, 0.4375, 0.67, 0.4062, 0.67, 0.4375, 0.66, 0.4687, 0.66, 0.4687, 0.67, 0.4375, 0.67, 0.4842, 0.66, 0.4842, 0.53, 0.5, 0.52, 0.5, 0.67, 0.4842, 0.53, 0.4688, 0.53, 0.4688, 0.52, 0.5, 0.52, 0.4062, 0.53, 0.375, 0.53, 0.375, 0.52, 0.4062, 0.52, 0.375, 0.53, 0.3438, 0.53, 0.3438, 0.52, 0.375, 0.52, 0.1875, 0.53, 0.1562, 0.53, 0.1562, 0.52, 0.1875, 0.52, 0.125, 0.53, 0.09375, 0.53, 0.09375, 0.52, 0.125, 0.52, 0.09375, 0.53, 0.0625, 0.53, 0.0625, 0.52, 0.09375, 0.52, 0.0625, 0.53, 0.03125, 0.53, 0.03125, 0.52, 0.0625, 0.52, 0.03125, 0.53, 0.01579, 0.53, 0.0, 0.52, 0.03125, 0.52, 0.0625, 0.71, 0.03125, 0.71, 0.03125, 0.7, 0.0625, 0.7, 0.09375, 0.71, 0.0625, 0.71, 0.0625, 0.7, 0.09375, 0.7, 0.125, 0.71, 0.09375, 0.71, 0.09375, 0.7, 0.125, 0.7, 0.1562, 0.71, 0.125, 0.71, 0.125, 0.7, 0.1562, 0.7, 0.1875, 0.79, 0.2188, 0.79, 0.2188, 0.8, 0.1875, 0.8, 0.375, 0.79, 0.4063, 0.79, 0.4063, 0.8, 0.375, 0.8, 0.4375, 0.71, 0.4062, 0.71, 0.4062, 0.7, 0.4375, 0.7, 0.03125, 0.79, 0.0625, 0.79, 0.0625, 0.8, 0.03125, 0.8, 0.125, 0.79, 0.1562, 0.79, 0.1562, 0.8, 0.125, 0.8, 0.25, 0.79, 0.2812, 0.79, 0.2812, 0.8, 0.25, 0.8, 0.01579, 0.71, 0.01579, 0.79, 0.0, 0.8, 0.0, 0.7, 0.4842, 0.79, 0.4842, 0.71, 0.5, 0.7, 0.5, 0.8, 0.03125, 0.71, 0.01579, 0.71, 0.0, 0.7, 0.03125, 0.7, 0.01579, 0.79, 0.03125, 0.79, 0.03125, 0.8, 0.0, 0.8, 0.0625, 0.79, 0.09375, 0.79, 0.09375, 0.8, 0.0625, 0.8, 0.09375, 0.79, 0.125, 0.79, 0.125, 0.8, 0.09375, 0.8, 0.1875, 0.71, 0.1562, 0.71, 0.1562, 0.7, 0.1875, 0.7, 0.1562, 0.79, 0.1875, 0.79, 0.1875, 0.8, 0.1562, 0.8, 0.2188, 0.71, 0.1875, 0.71, 0.1875, 0.7, 0.2188, 0.7, 0.25, 0.71, 0.2188, 0.71, 0.2188, 0.7, 0.25, 0.7, 0.2188, 0.79, 0.25, 0.79, 0.25, 0.8, 0.2188, 0.8, 0.2812, 0.71, 0.25, 0.71, 0.25, 0.7, 0.2812, 0.7, 0.3125, 0.71, 0.2812, 0.71, 0.2812, 0.7, 0.3125, 0.7, 0.2812, 0.79, 0.3125, 0.79, 0.3125, 0.8, 0.2812, 0.8, 0.3438, 0.71, 0.3125, 0.71, 0.3125, 0.7, 0.3438, 0.7, 0.3125, 0.79, 0.3438, 0.79, 0.3438, 0.8, 0.3125, 0.8, 0.375, 0.71, 0.3438, 0.71, 0.3438, 0.7, 0.375, 0.7, 0.3438, 0.79, 0.375, 0.79, 0.375, 0.8, 0.3438, 0.8, 0.4062, 0.71, 0.375, 0.71, 0.375, 0.7, 0.4062, 0.7, 0.4063, 0.79, 0.4375, 0.79, 0.4375, 0.8, 0.4063, 0.8, 0.4687, 0.71, 0.4375, 0.71, 0.4375, 0.7, 0.4687, 0.7, 0.4375, 0.79, 0.4688, 0.79, 0.4688, 0.8, 0.4375, 0.8, 0.4842, 0.71, 0.4687, 0.71, 0.4687, 0.7, 0.5, 0.7, 0.4688, 0.79, 0.4842, 0.79, 0.5, 0.8, 0.4688, 0.8, 0.4842, 0.97, 0.4842, 0.84, 0.5, 0.83, 0.5, 0.98, 0.25, 0.84, 0.2188, 0.84, 0.2188, 0.83, 0.25, 0.83, 0.2812, 0.84, 0.25, 0.84, 0.25, 0.83, 0.2812, 0.83, 0.3125, 0.84, 0.2812, 0.84, 0.2812, 0.83, 0.3125, 0.83, 0.4688, 0.84, 0.4375, 0.84, 0.4375, 0.83, 0.4688, 0.83, 0.4842, 0.84, 0.4688, 0.84, 0.4688, 0.83, 0.5, 0.83, 0.25, 0.97, 0.2812, 0.97, 0.2812, 0.98, 0.25, 0.98, 0.2812, 0.97, 0.3125, 0.97, 0.3125, 0.98, 0.2812, 0.98, 0.4688, 0.97, 0.4842, 0.97, 0.5, 0.98, 0.4688, 0.98, 0.03125, 0.84, 0.01579, 0.84, 0.0, 0.83, 0.03125, 0.83, 0.0625, 0.84, 0.03125, 0.84, 0.03125, 0.83, 0.0625, 0.83, 0.09375, 0.84, 0.0625, 0.84, 0.0625, 0.83, 0.09375, 0.83, 0.1875, 0.84, 0.1562, 0.84, 0.1562, 0.83, 0.1875, 0.83, 0.01579, 0.84, 0.01579, 0.97, 0.0, 0.98, 0.0, 0.83, 0.01579, 0.97, 0.03125, 0.97, 0.03125, 0.98, 0.0, 0.98, 0.03125, 0.97, 0.0625, 0.97, 0.0625, 0.98, 0.03125, 0.98, 0.0625, 0.97, 0.09375, 0.97, 0.09375, 0.98, 0.0625, 0.98, 0.09375, 0.97, 0.125, 0.97, 0.125, 0.98, 0.09375, 0.98, 0.125, 0.97, 0.1562, 0.97, 0.1562, 0.98, 0.125, 0.98, 0.3438, 0.97, 0.375, 0.97, 0.375, 0.98, 0.3438, 0.98, 0.375, 0.97, 0.4062, 0.97, 0.4062, 0.98, 0.375, 0.98, 0.4062, 0.97, 0.4375, 0.97, 0.4375, 0.98, 0.4062, 0.98, 0.125, 0.84, 0.09375, 0.84, 0.09375, 0.83, 0.125, 0.83, 0.1562, 0.84, 0.125, 0.84, 0.125, 0.83, 0.1562, 0.83, 0.2188, 0.84, 0.1875, 0.84, 0.1875, 0.83, 0.2188, 0.83, 0.3438, 0.84, 0.3125, 0.84, 0.3125, 0.83, 0.3438, 0.83, 0.375, 0.84, 0.3438, 0.84, 0.3438, 0.83, 0.375, 0.83, 0.4063, 0.84, 0.375, 0.84, 0.375, 0.83, 0.4063, 0.83, 0.4375, 0.84, 0.4063, 0.84, 0.4063, 0.83, 0.4375, 0.83, 0.1562, 0.97, 0.1875, 0.97, 0.1875, 0.98, 0.1562, 0.98, 0.1875, 0.97, 0.2188, 0.97, 0.2188, 0.98, 0.1875, 0.98, 0.2188, 0.97, 0.25, 0.97, 0.25, 0.98, 0.2188, 0.98, 0.3125, 0.97, 0.3438, 0.97, 0.3438, 0.98, 0.3125, 0.98, 0.4375, 0.97, 0.4688, 0.97, 0.4688, 0.98, 0.4375, 0.98, 0.472, 1.0, 0.4631, 1.0, 0.4688, 1.0, 0.5, 1.0, 0.4631, 1.0, 0.4356, 1.0, 0.4375, 1.0, 0.4688, 1.0, 0.4356, 1.0, 0.4063, 1.0, 0.4062, 1.0, 0.4375, 1.0, 0.4063, 1.0, 0.3759, 1.0, 0.375, 1.0, 0.4062, 1.0, 0.3759, 1.0, 0.3448, 1.0, 0.3438, 1.0, 0.375, 1.0, 0.3448, 1.0, 0.3133, 1.0, 0.3125, 1.0, 0.3438, 1.0, 0.3133, 1.0, 0.2817, 1.0, 0.2812, 1.0, 0.3125, 1.0, 0.2817, 1.0, 0.25, 1.0, 0.25, 1.0, 0.2812, 1.0, 0.25, 1.0, 0.2183, 1.0, 0.2188, 1.0, 0.25, 1.0, 0.2183, 1.0, 0.1867, 1.0, 0.1875, 1.0, 0.2188, 1.0, 0.1867, 1.0, 0.1552, 1.0, 0.1562, 1.0, 0.1875, 1.0, 0.1552, 1.0, 0.1241, 1.0, 0.125, 1.0, 0.1562, 1.0, 0.1241, 1.0, 0.09372, 1.0, 0.09375, 1.0, 0.125, 1.0, 0.09372, 1.0, 0.0644, 1.0, 0.0625, 1.0, 0.09375, 1.0, 0.0644, 1.0, 0.0369, 1.0, 0.03125, 1.0, 0.0625, 1.0, 0.0369, 1.0, 0.02799, 1.0, 0.0, 1.0, 0.03125, 1.0, 0.02799, 1.0, 0.472, 1.0, 0.5, 1.0, 0.0, 1.0, 0.4631, 0.5, 0.472, 0.5, 0.5, 0.5, 0.4688, 0.5, 0.4356, 0.5, 0.4631, 0.5, 0.4688, 0.5, 0.4375, 0.5, 0.4063, 0.5, 0.4356, 0.5, 0.4375, 0.5, 0.4062, 0.5, 0.3759, 0.5, 0.4063, 0.5, 0.4062, 0.5, 0.375, 0.5, 0.3448, 0.5, 0.3759, 0.5, 0.375, 0.5, 0.3438, 0.5, 0.3133, 0.5, 0.3448, 0.5, 0.3438, 0.5, 0.3125, 0.5, 0.2817, 0.5, 0.3133, 0.5, 0.3125, 0.5, 0.2812, 0.5, 0.25, 0.5, 0.2817, 0.5, 0.2812, 0.5, 0.25, 0.5, 0.2183, 0.5, 0.25, 0.5, 0.25, 0.5, 0.2188, 0.5, 0.1867, 0.5, 0.2183, 0.5, 0.2188, 0.5, 0.1875, 0.5, 0.1552, 0.5, 0.1867, 0.5, 0.1875, 0.5, 0.1562, 0.5, 0.1241, 0.5, 0.1552, 0.5, 0.1562, 0.5, 0.125, 0.5, 0.09372, 0.5, 0.1241, 0.5, 0.125, 0.5, 0.09375, 0.5, 0.0644, 0.5, 0.09372, 0.5, 0.09375, 0.5, 0.0625, 0.5, 0.0369, 0.5, 0.0644, 0.5, 0.0625, 0.5, 0.03125, 0.5, 0.02799, 0.5, 0.0369, 0.5, 0.03125, 0.5, 0.0, 0.5, 0.472, 0.5, 0.02799, 0.5, 0.0, 0.5, 0.5, 0.5, 0.4631, 1.0, 0.472, 1.0, 0.02799, 1.0, 0.0369, 1.0, 0.0644, 1.0, 0.09372, 1.0, 0.1241, 1.0, 0.1552, 1.0, 0.1867, 1.0, 0.2183, 1.0, 0.25, 1.0, 0.2817, 1.0, 0.3133, 1.0, 0.3448, 1.0, 0.3759, 1.0, 0.4063, 1.0, 0.4356, 1.0, 0.25, 1.0, 0.2817, 1.0, 0.2817, 1.0, 0.25, 1.0, 0.4631, 1.0, 0.472, 1.0, 0.472, 1.0, 0.4631, 1.0, 0.02799, 1.0, 0.0369, 1.0, 0.0369, 1.0, 0.02799, 1.0, 0.2183, 1.0, 0.25, 1.0, 0.25, 1.0, 0.2183, 1.0, 0.4356, 1.0, 0.4631, 1.0, 0.4631, 1.0, 0.4356, 1.0, 0.472, 1.0, 0.02799, 1.0, 0.02799, 1.0, 0.472, 1.0, 0.1867, 1.0, 0.2183, 1.0, 0.2183, 1.0, 0.1867, 1.0, 0.4063, 1.0, 0.4356, 1.0, 0.4356, 1.0, 0.4063, 1.0, 0.1552, 1.0, 0.1867, 1.0, 0.1867, 1.0, 0.1552, 1.0, 0.3759, 1.0, 0.4063, 1.0, 0.4063, 1.0, 0.3759, 1.0, 0.1241, 1.0, 0.1552, 1.0, 0.1552, 1.0, 0.1241, 1.0, 0.3448, 1.0, 0.3759, 1.0, 0.3759, 1.0, 0.3448, 1.0, 0.09372, 1.0, 0.1241, 1.0, 0.1241, 1.0, 0.09372, 1.0, 0.3133, 1.0, 0.3448, 1.0, 0.3448, 1.0, 0.3133, 1.0, 0.0644, 1.0, 0.09372, 1.0, 0.09372, 1.0, 0.0644, 1.0, 0.2817, 1.0, 0.3133, 1.0, 0.3133, 1.0, 0.2817, 1.0, 0.472, 0.5, 0.4631, 0.5, 0.4356, 0.5, 0.4063, 0.5, 0.3759, 0.5, 0.3448, 0.5, 0.3133, 0.5, 0.2817, 0.5, 0.25, 0.5, 0.2183, 0.5, 0.1867, 0.5, 0.1552, 0.5, 0.1241, 0.5, 0.09372, 0.5, 0.0644, 0.5, 0.0369, 0.5, 0.02799, 0.5, 0.1867, 0.5, 0.1552, 0.5, 0.1552, 0.5, 0.1867, 0.5, 0.4063, 0.5, 0.3759, 0.5, 0.3759, 0.5, 0.4063, 0.5, 0.1552, 0.5, 0.1241, 0.5, 0.1241, 0.5, 0.1552, 0.5, 0.3759, 0.5, 0.3448, 0.5, 0.3448, 0.5, 0.3759, 0.5, 0.1241, 0.5, 0.09372, 0.5, 0.09372, 0.5, 0.1241, 0.5, 0.3448, 0.5, 0.3133, 0.5, 0.3133, 0.5, 0.3448, 0.5, 0.09372, 0.5, 0.0644, 0.5, 0.0644, 0.5, 0.09372, 0.5, 0.3133, 0.5, 0.2817, 0.5, 0.2817, 0.5, 0.3133, 0.5, 0.0644, 0.5, 0.0369, 0.5, 0.0369, 0.5, 0.0644, 0.5, 0.2817, 0.5, 0.25, 0.5, 0.25, 0.5, 0.2817, 0.5, 0.472, 0.5, 0.4631, 0.5, 0.4631, 0.5, 0.472, 0.5, 0.0369, 0.5, 0.02799, 0.5, 0.02799, 0.5, 0.0369, 0.5, 0.25, 0.5, 0.2183, 0.5, 0.2183, 0.5, 0.25, 0.5, 0.4631, 0.5, 0.4356, 0.5, 0.4356, 0.5, 0.4631, 0.5, 0.02799, 0.5, 0.472, 0.5, 0.472, 0.5, 0.02799, 0.5, 0.2183, 0.5, 0.1867, 0.5, 0.1867, 0.5, 0.2183, 0.5, 0.4714, 0.83, 0.4714, 0.98, 0.5, 0.98, 0.5, 0.83, 0.4714, 0.67, 0.4714, 0.7, 0.5, 0.7, 0.5, 0.67, 0.4714, 0.98, 0.4714, 0.98, 0.5, 1.0, 0.5, 0.98, 0.4714, 0.98, 0.02857, 0.98, 0.0, 1.0, 0.5, 1.0, 0.02857, 0.52, 0.4714, 0.52, 0.5, 0.5, 0.0, 0.5, 0.02857, 0.98, 0.02857, 0.83, 0.0, 0.83, 0.0, 0.98, 0.02857, 0.98, 0.02857, 0.98, 0.0, 0.98, 0.0, 1.0, 0.4714, 0.52, 0.4714, 0.52, 0.5, 0.52, 0.5, 0.5, 0.02857, 0.67, 0.02857, 0.52, 0.0, 0.52, 0.0, 0.67, 0.02857, 0.7, 0.02857, 0.67, 0.0, 0.67, 0.0, 0.7, 0.02857, 0.8, 0.02857, 0.7, 0.0, 0.7, 0.0, 0.8, 0.02857, 0.83, 0.02857, 0.8, 0.0, 0.8, 0.0, 0.83, 0.4714, 0.8, 0.4714, 0.83, 0.5, 0.83, 0.5, 0.8, 0.4714, 0.7, 0.4714, 0.8, 0.5, 0.8, 0.5, 0.7, 0.4714, 0.52, 0.4714, 0.67, 0.5, 0.67, 0.5, 0.52, 0.02857, 0.52, 0.02857, 0.52, 0.0, 0.5, 0.0, 0.52, 0.02857, 0.98, 0.02857, 0.98, 0.4714, 0.98, 0.4714, 0.98, 0.4714, 0.83, 0.4714, 0.8, 0.4714, 0.7, 0.4714, 0.67, 0.4714, 0.52, 0.4714, 0.52, 0.02857, 0.52, 0.02857, 0.52, 0.02857, 0.67, 0.02857, 0.7, 0.02857, 0.8, 0.02857, 0.83, 0.4714, 0.52, 0.02857, 0.52, 0.02857, 0.52, 0.4714, 0.52, 0.4714, 0.83, 0.4714, 0.8, 0.4714, 0.8, 0.4714, 0.83, 0.02857, 0.83, 0.02857, 0.98, 0.02857, 0.98, 0.02857, 0.83, 0.4714, 0.8, 0.4714, 0.7, 0.4714, 0.7, 0.4714, 0.8, 0.02857, 0.98, 0.02857, 0.98, 0.02857, 0.98, 0.02857, 0.98, 0.4714, 0.67, 0.4714, 0.52, 0.4714, 0.52, 0.4714, 0.67, 0.4714, 0.52, 0.4714, 0.52, 0.4714, 0.52, 0.4714, 0.52, 0.4714, 0.98, 0.4714, 0.83, 0.4714, 0.83, 0.4714, 0.98, 0.02857, 0.52, 0.02857, 0.52, 0.02857, 0.52, 0.02857, 0.52, 0.02857, 0.52, 0.02857, 0.67, 0.02857, 0.67, 0.02857, 0.52, 0.4714, 0.7, 0.4714, 0.67, 0.4714, 0.67, 0.4714, 0.7, 0.02857, 0.67, 0.02857, 0.7, 0.02857, 0.7, 0.02857, 0.67, 0.4714, 0.98, 0.4714, 0.98, 0.4714, 0.98, 0.4714, 0.98, 0.02857, 0.7, 0.02857, 0.8, 0.02857, 0.8, 0.02857, 0.7, 0.02857, 0.98, 0.4714, 0.98, 0.4714, 0.98, 0.02857, 0.98])
me_cylinder.materials.append(mat_wood)
me_cylinder.materials.append(mat_metal)
me_cylinder.materials.append(mat_interior)
me_cylinder.update()

# ---- objects
ob_cube = bpy.data.objects.new('Cube', me_cube)
ob_light = bpy.data.objects.new('Light', light_light)
ob_camera = bpy.data.objects.new('Camera', cam_camera)
ob_cylinder = bpy.data.objects.new('Cylinder', me_cylinder)

# ---- transforms, parenting, visibility, modifiers, constraints
ob_cube.location = (0.0, 0.0, 0.0)
ob_cube.scale = (2.0, 2.0, 2.0)
ob_cube.lock_rotations_4d = False
ob_cube.empty_display_type = 'ARROWS'
ob_cube.lineart.crease_threshold = 0.0
ob_light.location = (4.076, 1.005, 5.904)
ob_light.rotation_euler = (0.6503, 0.05522, 1.866)
ob_light.lock_rotations_4d = False
ob_light.empty_display_type = 'ARROWS'
ob_light.color = (0.0, 0.0, 0.0, 0.0)
ob_light.lineart.crease_threshold = 0.0
ob_camera.location = (7.359, -6.926, 4.958)
ob_camera.rotation_euler = (1.109, 0.0, 0.8149)
ob_camera.lock_rotations_4d = False
ob_camera.empty_display_type = 'ARROWS'
ob_camera.color = (0.0, 0.0, 0.0, 0.0)
ob_camera.display_type = 'WIRE'
ob_camera.lineart.crease_threshold = 0.0
ob_cylinder.location = (0.0, 0.01097, 0.3341)
ob_cylinder.rotation_euler = (-0.2599, -0.0, 0.0)
ob_cylinder.scale = (2.0, 2.0, 2.0)

# ---- collection membership
col_collection.objects.link(ob_cube)
col_collection.objects.link(ob_light)
col_collection.objects.link(ob_camera)
col_collection.objects.link(ob_cylinder)

# ---- scene / render settings (as saved in the file)
scene.camera = ob_camera
scene.frame_start = 1; scene.frame_end = 250; scene.frame_set(30)
scene.render.engine = 'BLENDER_EEVEE_NEXT'
scene.cycles.sampling_pattern = 'TABULATED_SOBOL'
scene.view_settings.view_transform = 'Filmic'
bpy.context.view_layer.update()
